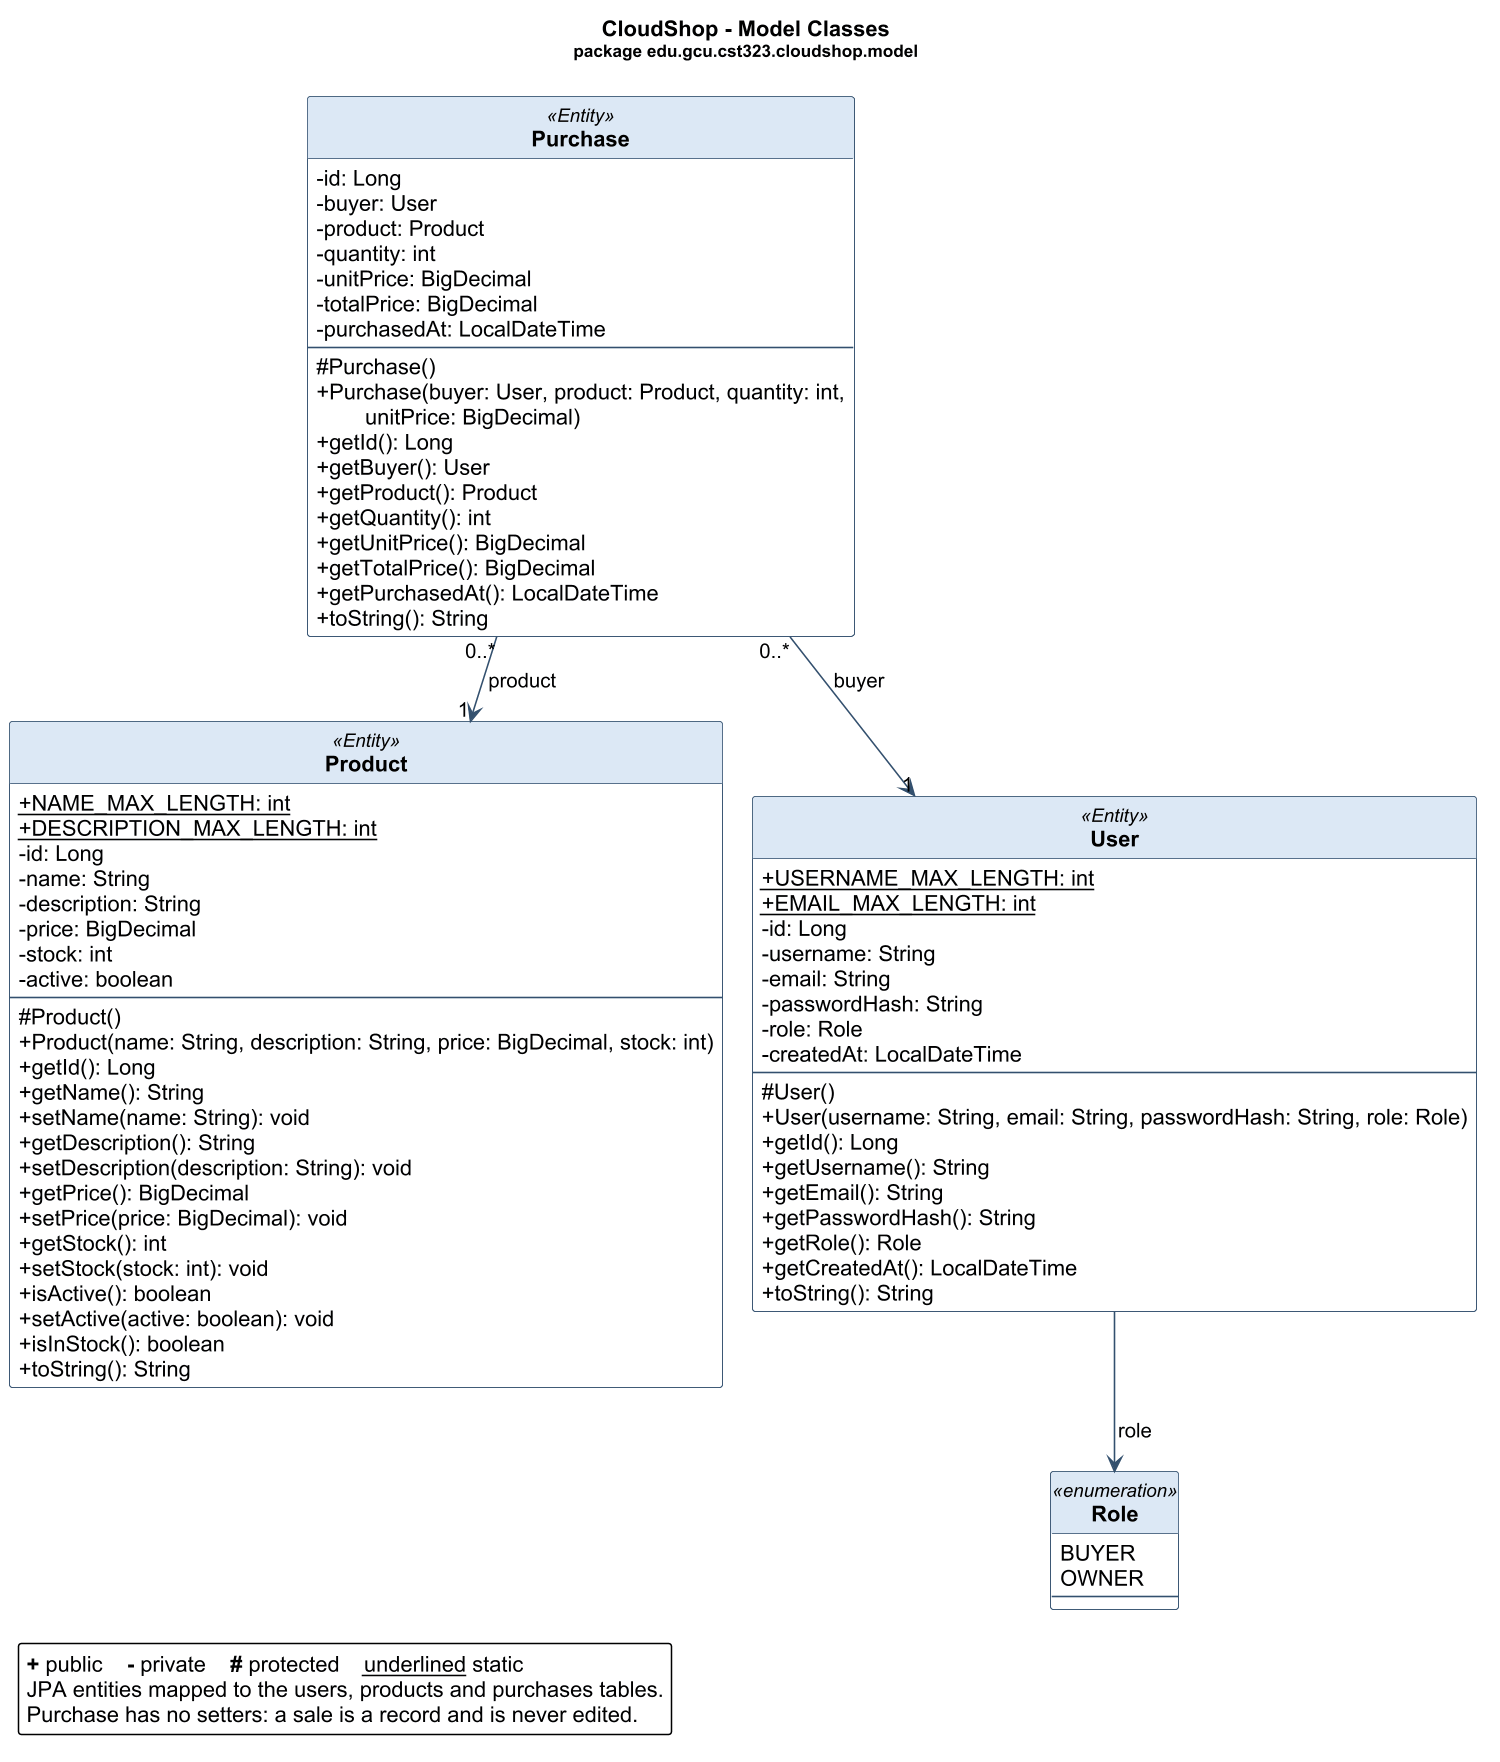

The diagram above was rendered by PlantUML. Its source (embedded in the PNG):
@startuml uml-models
' GENERATED by docs/diagrams/tools/UmlClassDiagrams.java from target/classes.
' Do not edit by hand: change the Java code and run docs/diagrams/render.sh.
!pragma layout smetana
skinparam dpi 150
skinparam classAttributeIconSize 0
skinparam backgroundColor white
skinparam shadowing false
skinparam defaultFontName Arial
skinparam roundCorner 4
skinparam class {
    BackgroundColor #FBFCFE
    BorderColor #33506E
    ArrowColor #33506E
    HeaderBackgroundColor #DCE8F5
    FontStyle bold
    BackgroundColor<<external>> #F2F2F2
    HeaderBackgroundColor<<external>> #E4E4E4
    BorderColor<<external>> #8A8A8A
}
hide circle
hide <<external>> stereotype

title CloudShop - Model Classes\n<size:11>package edu.gcu.cst323.cloudshop.model</size>

class Product <<Entity>> {
    + {static} NAME_MAX_LENGTH: int
    + {static} DESCRIPTION_MAX_LENGTH: int
    - id: Long
    - name: String
    - description: String
    - price: BigDecimal
    - stock: int
    - active: boolean
    --
    # Product()
    + Product(name: String, description: String, price: BigDecimal, stock: int)
    + getId(): Long
    + getName(): String
    + setName(name: String): void
    + getDescription(): String
    + setDescription(description: String): void
    + getPrice(): BigDecimal
    + setPrice(price: BigDecimal): void
    + getStock(): int
    + setStock(stock: int): void
    + isActive(): boolean
    + setActive(active: boolean): void
    + isInStock(): boolean
    + toString(): String
}

class Purchase <<Entity>> {
    - id: Long
    - buyer: User
    - product: Product
    - quantity: int
    - unitPrice: BigDecimal
    - totalPrice: BigDecimal
    - purchasedAt: LocalDateTime
    --
    # Purchase()
    + Purchase(buyer: User, product: Product, quantity: int,\n        unitPrice: BigDecimal)
    + getId(): Long
    + getBuyer(): User
    + getProduct(): Product
    + getQuantity(): int
    + getUnitPrice(): BigDecimal
    + getTotalPrice(): BigDecimal
    + getPurchasedAt(): LocalDateTime
    + toString(): String
}

enum Role <<enumeration>> {
    BUYER
    OWNER
    --
}

class User <<Entity>> {
    + {static} USERNAME_MAX_LENGTH: int
    + {static} EMAIL_MAX_LENGTH: int
    - id: Long
    - username: String
    - email: String
    - passwordHash: String
    - role: Role
    - createdAt: LocalDateTime
    --
    # User()
    + User(username: String, email: String, passwordHash: String, role: Role)
    + getId(): Long
    + getUsername(): String
    + getEmail(): String
    + getPasswordHash(): String
    + getRole(): Role
    + getCreatedAt(): LocalDateTime
    + toString(): String
}

Purchase "0..*" --> "1" User : buyer
Purchase "0..*" --> "1" Product : product
User --> Role : role

legend bottom left
    <b>+</b> public    <b>-</b> private    <b>#</b> protected    <u>underlined</u> static
    JPA entities mapped to the users, products and purchases tables.
    Purchase has no setters: a sale is a record and is never edited.
endlegend
@enduml